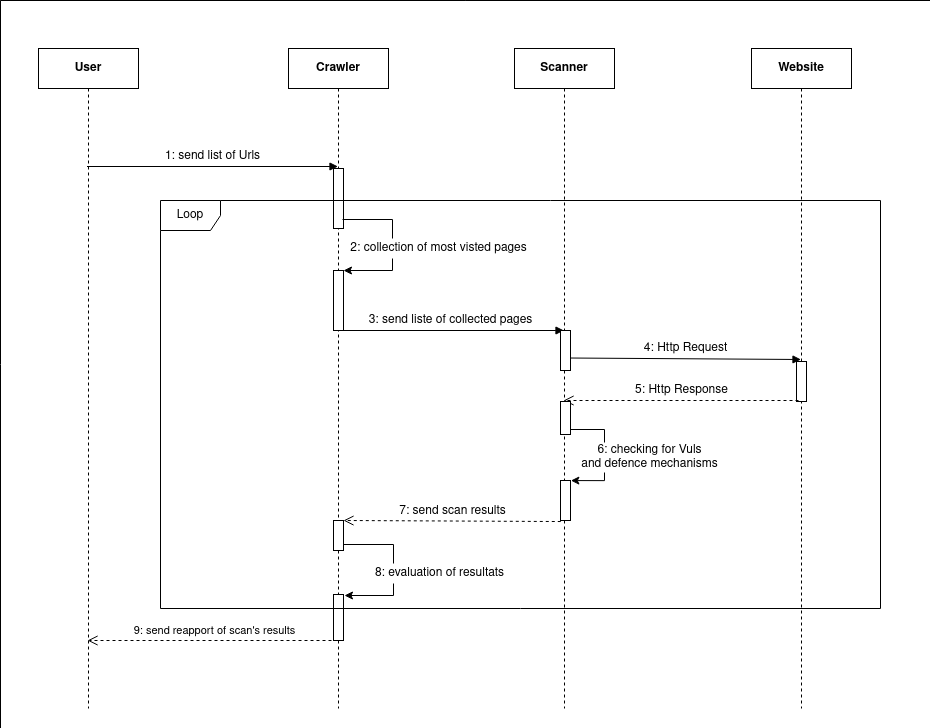

The diagram above was exported from draw.io. Its source (the exported page's mxGraphModel, read from the mxfile embedded in the PNG):
<mxGraphModel dx="1279" dy="687" grid="1" gridSize="10" guides="1" tooltips="1" connect="1" arrows="1" fold="1" page="1" pageScale="1" pageWidth="850" pageHeight="1100" math="0" shadow="0">
  <root>
    <mxCell id="0" />
    <mxCell id="1" parent="0" />
    <mxCell id="2n6N__EUj8Jt2B1h1Ioh-1" value="&lt;b&gt;User&lt;/b&gt;" style="shape=umlLifeline;perimeter=lifelinePerimeter;whiteSpace=wrap;html=1;container=1;collapsible=0;recursiveResize=0;outlineConnect=0;strokeWidth=1;shadow=0;sketch=0;" vertex="1" parent="1">
      <mxGeometry x="118" y="60" width="100" height="660" as="geometry" />
    </mxCell>
    <mxCell id="2n6N__EUj8Jt2B1h1Ioh-2" value="&lt;b&gt;Crawler&lt;/b&gt;" style="shape=umlLifeline;perimeter=lifelinePerimeter;whiteSpace=wrap;html=1;container=1;collapsible=0;recursiveResize=0;outlineConnect=0;strokeWidth=1;shadow=0;sketch=0;" vertex="1" parent="1">
      <mxGeometry x="368" y="60" width="100" height="660" as="geometry" />
    </mxCell>
    <mxCell id="2n6N__EUj8Jt2B1h1Ioh-3" value="&lt;b&gt;Scanner&lt;/b&gt;" style="shape=umlLifeline;perimeter=lifelinePerimeter;whiteSpace=wrap;html=1;container=1;collapsible=0;recursiveResize=0;outlineConnect=0;strokeWidth=1;shadow=0;sketch=0;" vertex="1" parent="1">
      <mxGeometry x="594" y="60" width="100" height="660" as="geometry" />
    </mxCell>
    <mxCell id="2n6N__EUj8Jt2B1h1Ioh-4" value="&lt;b&gt;Website&lt;/b&gt;" style="shape=umlLifeline;perimeter=lifelinePerimeter;whiteSpace=wrap;html=1;container=1;collapsible=0;recursiveResize=0;outlineConnect=0;strokeWidth=1;shadow=0;sketch=0;" vertex="1" parent="1">
      <mxGeometry x="831" y="60" width="100" height="660" as="geometry" />
    </mxCell>
    <mxCell id="2n6N__EUj8Jt2B1h1Ioh-16" value="" style="html=1;points=[];perimeter=orthogonalPerimeter;strokeWidth=1;shadow=0;sketch=0;" vertex="1" parent="1">
      <mxGeometry x="413" y="180" width="10" height="60" as="geometry" />
    </mxCell>
    <mxCell id="2n6N__EUj8Jt2B1h1Ioh-17" value="&lt;font style=&quot;font-size: 12px&quot;&gt;1: send list of Urls&lt;/font&gt;" style="html=1;verticalAlign=bottom;endArrow=block;sketch=0;strokeWidth=1;shadow=0;" edge="1" target="2n6N__EUj8Jt2B1h1Ioh-2" parent="1">
      <mxGeometry relative="1" as="geometry">
        <mxPoint x="166.5" y="178" as="sourcePoint" />
        <mxPoint x="413" y="178" as="targetPoint" />
      </mxGeometry>
    </mxCell>
    <mxCell id="2n6N__EUj8Jt2B1h1Ioh-28" value="" style="html=1;points=[];perimeter=orthogonalPerimeter;strokeWidth=1;shadow=0;sketch=0;" vertex="1" parent="1">
      <mxGeometry x="413" y="282" width="10" height="60" as="geometry" />
    </mxCell>
    <mxCell id="2n6N__EUj8Jt2B1h1Ioh-31" value="&lt;font style=&quot;font-size: 12px&quot;&gt;3: send liste of collected pages&lt;/font&gt;" style="html=1;verticalAlign=bottom;endArrow=block;sketch=0;strokeWidth=1;shadow=0;" edge="1" parent="1" target="2n6N__EUj8Jt2B1h1Ioh-3">
      <mxGeometry width="80" relative="1" as="geometry">
        <mxPoint x="417.5" y="342" as="sourcePoint" />
        <mxPoint x="628" y="342" as="targetPoint" />
      </mxGeometry>
    </mxCell>
    <mxCell id="2n6N__EUj8Jt2B1h1Ioh-32" value="" style="html=1;points=[];perimeter=orthogonalPerimeter;shadow=0;strokeWidth=1;sketch=0;" vertex="1" parent="1">
      <mxGeometry x="640" y="342" width="10" height="40" as="geometry" />
    </mxCell>
    <mxCell id="2n6N__EUj8Jt2B1h1Ioh-34" value="&lt;font style=&quot;font-size: 12px&quot;&gt;4: Http Request&lt;/font&gt;" style="html=1;verticalAlign=bottom;endArrow=block;sketch=0;strokeWidth=1;shadow=0;exitX=0.971;exitY=0.688;exitDx=0;exitDy=0;exitPerimeter=0;" edge="1" parent="1" source="2n6N__EUj8Jt2B1h1Ioh-32">
      <mxGeometry width="80" relative="1" as="geometry">
        <mxPoint x="658" y="371" as="sourcePoint" />
        <mxPoint x="880.5" y="371" as="targetPoint" />
      </mxGeometry>
    </mxCell>
    <mxCell id="2n6N__EUj8Jt2B1h1Ioh-35" value="" style="html=1;points=[];perimeter=orthogonalPerimeter;shadow=0;strokeWidth=1;fillColor=#ffffff;sketch=0;" vertex="1" parent="1">
      <mxGeometry x="876" y="373" width="10" height="40" as="geometry" />
    </mxCell>
    <mxCell id="2n6N__EUj8Jt2B1h1Ioh-37" value="&lt;font style=&quot;font-size: 12px&quot;&gt;5: Http Response&lt;/font&gt;" style="html=1;verticalAlign=bottom;endArrow=open;dashed=1;endSize=8;exitX=0.2;exitY=0.975;exitDx=0;exitDy=0;exitPerimeter=0;sketch=0;strokeWidth=1;shadow=0;" edge="1" parent="1" source="2n6N__EUj8Jt2B1h1Ioh-35" target="2n6N__EUj8Jt2B1h1Ioh-3">
      <mxGeometry relative="1" as="geometry">
        <mxPoint x="798" y="412" as="sourcePoint" />
        <mxPoint x="718" y="412" as="targetPoint" />
      </mxGeometry>
    </mxCell>
    <mxCell id="2n6N__EUj8Jt2B1h1Ioh-39" value="" style="html=1;points=[];perimeter=orthogonalPerimeter;strokeWidth=1;shadow=0;sketch=0;" vertex="1" parent="1">
      <mxGeometry x="640" y="413" width="10" height="33" as="geometry" />
    </mxCell>
    <mxCell id="2n6N__EUj8Jt2B1h1Ioh-40" style="edgeStyle=orthogonalEdgeStyle;rounded=0;orthogonalLoop=1;jettySize=auto;html=1;sketch=0;strokeWidth=1;shadow=0;entryX=1.038;entryY=0.002;entryDx=0;entryDy=0;entryPerimeter=0;" edge="1" parent="1" source="2n6N__EUj8Jt2B1h1Ioh-39" target="2n6N__EUj8Jt2B1h1Ioh-41">
      <mxGeometry relative="1" as="geometry">
        <mxPoint x="642" y="440.994" as="sourcePoint" />
        <mxPoint x="648" y="492" as="targetPoint" />
        <Array as="points">
          <mxPoint x="684" y="441" />
          <mxPoint x="684" y="492" />
        </Array>
      </mxGeometry>
    </mxCell>
    <mxCell id="2n6N__EUj8Jt2B1h1Ioh-41" value="" style="html=1;points=[];perimeter=orthogonalPerimeter;strokeWidth=1;shadow=0;sketch=0;" vertex="1" parent="1">
      <mxGeometry x="640" y="492" width="10" height="40" as="geometry" />
    </mxCell>
    <mxCell id="2n6N__EUj8Jt2B1h1Ioh-42" value="&lt;div&gt;6: checking for Vuls&lt;/div&gt;&lt;div&gt;and defence mechanisms&lt;/div&gt;" style="text;html=1;align=center;verticalAlign=middle;resizable=0;points=[];autosize=1;strokeColor=none;fillColor=#ffffff;sketch=0;strokeWidth=1;shadow=0;" vertex="1" parent="1">
      <mxGeometry x="654" y="454" width="150" height="30" as="geometry" />
    </mxCell>
    <mxCell id="2n6N__EUj8Jt2B1h1Ioh-43" style="edgeStyle=orthogonalEdgeStyle;rounded=0;orthogonalLoop=1;jettySize=auto;html=1;sketch=0;strokeWidth=1;shadow=0;" edge="1" parent="1">
      <mxGeometry relative="1" as="geometry">
        <mxPoint x="422" y="231" as="sourcePoint" />
        <mxPoint x="423" y="282" as="targetPoint" />
        <Array as="points">
          <mxPoint x="472" y="231" />
          <mxPoint x="472" y="282" />
        </Array>
      </mxGeometry>
    </mxCell>
    <mxCell id="2n6N__EUj8Jt2B1h1Ioh-44" value="2: collection of most visted pages" style="text;html=1;align=center;verticalAlign=middle;resizable=0;points=[];autosize=1;strokeColor=none;fillColor=#ffffff;sketch=0;strokeWidth=1;shadow=0;" vertex="1" parent="1">
      <mxGeometry x="423" y="250" width="190" height="20" as="geometry" />
    </mxCell>
    <mxCell id="2n6N__EUj8Jt2B1h1Ioh-45" value="&lt;font style=&quot;font-size: 12px&quot;&gt;7: send scan results&lt;/font&gt;" style="html=1;verticalAlign=bottom;endArrow=open;dashed=1;endSize=8;shadow=0;strokeWidth=1;exitX=0.029;exitY=1.026;exitDx=0;exitDy=0;exitPerimeter=0;sketch=0;" edge="1" parent="1" source="2n6N__EUj8Jt2B1h1Ioh-41">
      <mxGeometry relative="1" as="geometry">
        <mxPoint x="619" y="532" as="sourcePoint" />
        <mxPoint x="423" y="532" as="targetPoint" />
      </mxGeometry>
    </mxCell>
    <mxCell id="2n6N__EUj8Jt2B1h1Ioh-48" value="" style="html=1;points=[];perimeter=orthogonalPerimeter;shadow=0;sketch=0;strokeWidth=1;fillColor=#ffffff;" vertex="1" parent="1">
      <mxGeometry x="413" y="532" width="10" height="30" as="geometry" />
    </mxCell>
    <mxCell id="2n6N__EUj8Jt2B1h1Ioh-49" value="" style="html=1;points=[];perimeter=orthogonalPerimeter;shadow=0;sketch=0;strokeWidth=1;fillColor=#ffffff;" vertex="1" parent="1">
      <mxGeometry x="413" y="606" width="10" height="46" as="geometry" />
    </mxCell>
    <mxCell id="2n6N__EUj8Jt2B1h1Ioh-51" style="edgeStyle=orthogonalEdgeStyle;rounded=0;orthogonalLoop=1;jettySize=auto;html=1;sketch=0;strokeWidth=1;shadow=0;" edge="1" parent="1">
      <mxGeometry relative="1" as="geometry">
        <mxPoint x="423" y="556" as="sourcePoint" />
        <mxPoint x="424" y="607" as="targetPoint" />
        <Array as="points">
          <mxPoint x="473" y="556" />
          <mxPoint x="473" y="607" />
        </Array>
      </mxGeometry>
    </mxCell>
    <mxCell id="2n6N__EUj8Jt2B1h1Ioh-52" value="8: evaluation of resultats" style="text;html=1;align=center;verticalAlign=middle;resizable=0;points=[];autosize=1;strokeColor=none;fillColor=#ffffff;sketch=0;strokeWidth=1;shadow=0;" vertex="1" parent="1">
      <mxGeometry x="449" y="575" width="140" height="20" as="geometry" />
    </mxCell>
    <mxCell id="2n6N__EUj8Jt2B1h1Ioh-53" value="9: send reapport of scan's results" style="html=1;verticalAlign=bottom;endArrow=open;dashed=1;endSize=8;shadow=0;strokeWidth=1;sketch=0;" edge="1" parent="1" target="2n6N__EUj8Jt2B1h1Ioh-1">
      <mxGeometry relative="1" as="geometry">
        <mxPoint x="423" y="652" as="sourcePoint" />
        <mxPoint x="217.66666666666652" y="652.0000000000001" as="targetPoint" />
      </mxGeometry>
    </mxCell>
    <mxCell id="2n6N__EUj8Jt2B1h1Ioh-57" value="Loop" style="shape=umlFrame;whiteSpace=wrap;html=1;shadow=0;sketch=0;strokeWidth=1;fillColor=#ffffff;" vertex="1" parent="1">
      <mxGeometry x="240" y="212" width="720" height="408" as="geometry" />
    </mxCell>
    <mxCell id="2n6N__EUj8Jt2B1h1Ioh-59" value="" style="swimlane;startSize=0;shadow=0;sketch=0;strokeWidth=0;fillColor=#ffffff;dashed=1;" vertex="1" parent="1">
      <mxGeometry x="80" y="12" width="930" height="728" as="geometry" />
    </mxCell>
  </root>
</mxGraphModel>